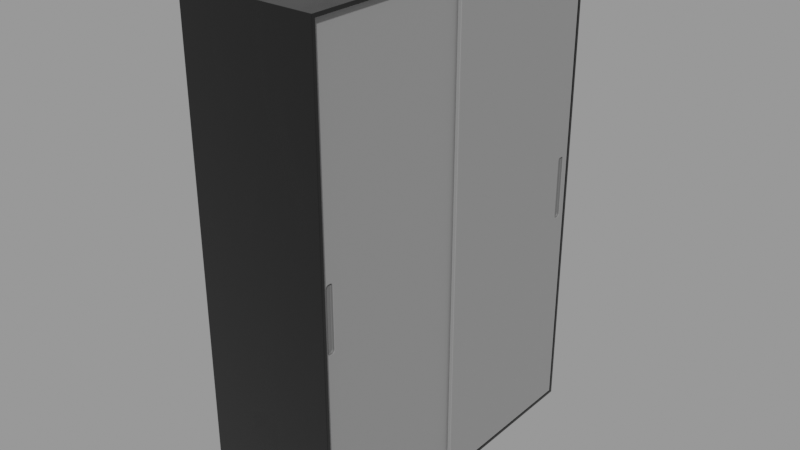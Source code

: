 # Source: closet_fa4acce5-4def-42ab-8933-2e3b92f553f5.blend  (saved by Blender 3.2.14; exported with 4.5.12 LTS)
import bpy
from mathutils import Matrix  # noqa: F401  (used for matrix-valued properties, if any)

bpy.ops.wm.read_factory_settings(use_empty=True)
scene = bpy.context.scene
scene.name = 'upload'

# ---- collections
col_closet = bpy.data.collections.new('Closet'); scene.collection.children.link(col_closet)

# ---- materials (node trees are filled in below, after node groups)
mat_mercenaria__001 = bpy.data.materials.new('MERCENARIA .001')
mat_mercenaria__001.use_transparent_shadow = False
mat_mercenaria__cinza = bpy.data.materials.new('MERCENARIA  CINZA')
mat_mercenaria__cinza.use_transparent_shadow = False
mat_mercenaria__cinza_001 = bpy.data.materials.new('MERCENARIA  CINZA.001')
mat_mercenaria__cinza_001.use_transparent_shadow = False

# ---- node groups
ng_auto_smooth = bpy.data.node_groups.new('Auto Smooth', 'GeometryNodeTree')
_s = ng_auto_smooth.interface.new_socket(name='Geometry', in_out='OUTPUT', socket_type='NodeSocketGeometry')
_s = ng_auto_smooth.interface.new_socket(name='Geometry', in_out='INPUT', socket_type='NodeSocketGeometry')
_s = ng_auto_smooth.interface.new_socket(name='Angle', in_out='INPUT', socket_type='NodeSocketFloat')
_s.subtype = 'ANGLE'
_s.min_value = 0.0
_s.max_value = 3.142
ng_auto_smooth.is_modifier = True
_N = ng_auto_smooth.nodes; _L = ng_auto_smooth.links
n0 = _N.new('NodeGroupOutput'); n0.name = 'Group Output'; n0.location = (480, -100)
n1 = _N.new('NodeGroupInput'); n1.name = 'Group Input'; n1.location = (-420, -300)
n2 = _N.new('NodeGroupInput'); n2.name = 'Group Input.001'; n2.location = (-60, -100)
n3 = _N.new('GeometryNodeSetShadeSmooth'); n3.name = 'Set Shade Smooth'; n3.location = (120, -100)
n3.domain = 'EDGE'
n4 = _N.new('GeometryNodeSetShadeSmooth'); n4.name = 'Set Shade Smooth.001'; n4.location = (300, -100)
n5 = _N.new('GeometryNodeInputMeshEdgeAngle'); n5.name = 'Edge Angle'; n5.location = (-420, -220)
n6 = _N.new('GeometryNodeInputEdgeSmooth'); n6.name = 'Is Edge Smooth'; n6.location = (-60, -160)
n7 = _N.new('GeometryNodeInputShadeSmooth'); n7.name = 'Is Face Smooth'; n7.location = (-240, -340)
n8 = _N.new('FunctionNodeBooleanMath'); n8.name = 'Boolean Math'; n8.location = (-60, -220)
n9 = _N.new('FunctionNodeCompare'); n9.name = 'Compare'; n9.location = (-240, -180)
n9.operation = 'LESS_EQUAL'
_L.new(n5.outputs[0], n9.inputs[0])
_L.new(n4.outputs[0], n0.inputs[0])
_L.new(n1.outputs[1], n9.inputs[1])
_L.new(n9.outputs[0], n8.inputs[0])
_L.new(n7.outputs[0], n8.inputs[1])
_L.new(n2.outputs[0], n3.inputs[0])
_L.new(n6.outputs[0], n3.inputs[1])
_L.new(n3.outputs[0], n4.inputs[0])
_L.new(n8.outputs[0], n3.inputs[2])
n0.is_active_output = True

# ---- material node trees
mat_mercenaria__001.use_nodes = True; mat_mercenaria__001.node_tree.nodes.clear()
_N = mat_mercenaria__001.node_tree.nodes; _L = mat_mercenaria__001.node_tree.links
n0 = _N.new('ShaderNodeOutputMaterial'); n0.name = 'Material Output'; n0.location = (472, 300)
n1 = _N.new('ShaderNodeMapping'); n1.name = 'Mapping'; n1.location = (-1076, 254)
n1.width = 240
n1.inputs[3].default_value = (4.9, 1.0, 1.0)
n2 = _N.new('ShaderNodeTexNoise'); n2.name = 'Noise Texture'; n2.location = (-696, 169)
n2.inputs[2].default_value = 1.0
n2.inputs[3].default_value = 9.8
n2.inputs[4].default_value = 0.4667
n2.inputs[8].default_value = 1.5
n3 = _N.new('ShaderNodeValToRGB'); n3.name = 'ColorRamp'; n3.location = (-444, 176)
while len(n3.color_ramp.elements) > 1: n3.color_ramp.elements.remove(n3.color_ramp.elements[-1])
n3.color_ramp.elements[0].position = 0.5; n3.color_ramp.elements[0].color = (0.1248, 0.1248, 0.1248, 1.0)
_e = n3.color_ramp.elements.new(1.0); _e.color = (1.0, 1.0, 1.0, 1.0)
n4 = _N.new('ShaderNodeBsdfPrincipled'); n4.name = 'Principled BSDF'; n4.location = (182, 300)
n4.distribution = 'GGX'
n4.subsurface_method = 'RANDOM_WALK_SKIN'
n4.inputs[0].default_value = (0.005625, 0.005625, 0.005625, 1.0)
n4.inputs[3].default_value = 1.45
n4.inputs[27].default_value = (0.0, 0.0, 0.0, 1.0)
n4.inputs[28].default_value = 1.0
n5 = _N.new('ShaderNodeRGBToBW'); n5.name = 'RGB to BW'; n5.location = (-98, 139)
n6 = _N.new('ShaderNodeBump'); n6.name = 'Bump'; n6.location = (-92, -140)
n6.inputs[0].default_value = 0.0
n6.inputs[1].default_value = 1.0
n6.inputs[2].default_value = 1.0
n7 = _N.new('ShaderNodeTexCoord'); n7.name = 'Texture Coordinate'; n7.location = (-1286, 237)
_L.new(n4.outputs[0], n0.inputs[0])
_L.new(n2.outputs[1], n3.inputs[0])
_L.new(n1.outputs[0], n2.inputs[0])
_L.new(n6.outputs[0], n4.inputs[5])
_L.new(n3.outputs[0], n5.inputs[0])
_L.new(n5.outputs[0], n4.inputs[2])
_L.new(n2.outputs[0], n6.inputs[3])
_L.new(n7.outputs[3], n1.inputs[0])
n0.is_active_output = True
mat_mercenaria__cinza.use_nodes = True; mat_mercenaria__cinza.node_tree.nodes.clear()
_N = mat_mercenaria__cinza.node_tree.nodes; _L = mat_mercenaria__cinza.node_tree.links
n0 = _N.new('ShaderNodeBsdfPrincipled'); n0.name = 'Principled BSDF'; n0.location = (10, 300)
n0.distribution = 'GGX'
n0.subsurface_method = 'RANDOM_WALK_SKIN'
n0.inputs[0].default_value = (0.2462, 0.2462, 0.2462, 1.0)
n0.inputs[2].default_value = 0.5079
n0.inputs[3].default_value = 1.45
n0.inputs[27].default_value = (0.0, 0.0, 0.0, 1.0)
n0.inputs[28].default_value = 1.0
n1 = _N.new('ShaderNodeOutputMaterial'); n1.name = 'Material Output'; n1.location = (300, 300)
_L.new(n0.outputs[0], n1.inputs[0])
n1.is_active_output = True
mat_mercenaria__cinza_001.use_nodes = True; mat_mercenaria__cinza_001.node_tree.nodes.clear()
_N = mat_mercenaria__cinza_001.node_tree.nodes; _L = mat_mercenaria__cinza_001.node_tree.links
n0 = _N.new('ShaderNodeBsdfPrincipled'); n0.name = 'Principled BSDF'; n0.location = (10, 300)
n0.distribution = 'GGX'
n0.subsurface_method = 'RANDOM_WALK_SKIN'
n0.inputs[0].default_value = (0.1424, 0.1424, 0.1424, 1.0)
n0.inputs[2].default_value = 0.5079
n0.inputs[3].default_value = 1.45
n0.inputs[27].default_value = (0.0, 0.0, 0.0, 1.0)
n0.inputs[28].default_value = 1.0
n1 = _N.new('ShaderNodeOutputMaterial'); n1.name = 'Material Output'; n1.location = (300, 300)
_L.new(n0.outputs[0], n1.inputs[0])
n1.is_active_output = True

# ---- meshes
me_cube_080 = bpy.data.meshes.new('Cube.080')
me_cube_080.from_pydata([(0.114, -0.6485, -0.1262), (0.1351, 0.6349, -0.1262), (0.1451, 0.6821, 0.9832), (0.1351, 0.6244, -0.1157), (0.1451, -0.02726, 0.9832), (0.1351, 0.6325, -0.126), (0.114, -0.659, -0.1157), (0.1351, 0.6303, -0.1252), (0.1351, 0.6283, -0.1239), (0.114, -0.6508, -0.126), (0.1451, 0.6821, -0.9832), (0.1351, 0.6267, -0.1223), (0.1451, -0.02726, -0.9832), (0.1351, 0.6254, -0.1203), (0.1351, 0.6246, -0.1181), (0.114, -0.653, -0.1252), (0.13, -0.02726, 0.9832), (0.1351, 0.6244, 0.1204), (0.1351, 0.6349, 0.1309), (0.114, -0.655, -0.1239), (0.1351, 0.6246, 0.1227), (0.13, 0.6821, 0.9832), (0.1351, 0.6254, 0.1249), (0.114, -0.6567, -0.1223), (0.13, -0.02726, -0.9832), (0.1351, 0.6267, 0.1269), (0.1351, 0.6283, 0.1286), (0.114, -0.6579, -0.1203), (0.13, 0.6821, -0.9832), (0.1351, 0.6303, 0.1298), (0.1351, 0.6325, 0.1306), (0.114, -0.6587, -0.1181), (0.1351, 0.6533, -0.1157), (0.124, 0.02639, 0.9832), (0.114, -0.659, 0.1204), (0.1351, 0.6428, -0.1262), (0.124, -0.6823, 0.9832), (0.1351, 0.653, -0.1181), (0.1351, 0.6522, -0.1203), (0.114, -0.6485, 0.1309), (0.114, -0.6587, 0.1227), (0.1351, 0.651, -0.1223), (0.124, 0.02639, -0.9832), (0.1351, 0.6493, -0.1239), (0.124, -0.6823, -0.9832), (0.1351, 0.6473, -0.1252), (0.1351, 0.6451, -0.126), (0.114, -0.6579, 0.1249), (0.109, -0.6823, 0.9832), (0.1351, 0.6428, 0.1309), (0.114, -0.6567, 0.1269), (0.1351, 0.6533, 0.1204), (0.1351, 0.6451, 0.1306), (0.109, 0.02639, 0.9832), (0.1351, 0.6473, 0.1298), (0.114, -0.655, 0.1286), (0.1351, 0.6493, 0.1286), (0.109, -0.6823, -0.9832), (0.1351, 0.651, 0.1269), (0.114, -0.653, 0.1298), (0.1351, 0.6522, 0.1249), (0.109, 0.02639, -0.9832), (0.1351, 0.653, 0.1227), (0.114, -0.6508, 0.1306), (0.114, -0.63, -0.1157), (0.114, -0.6406, -0.1262), (0.114, -0.6303, -0.1181), (0.114, -0.6311, -0.1203), (0.114, -0.6323, -0.1223), (0.114, -0.634, -0.1239), (0.114, -0.636, -0.1252), (0.114, -0.6382, -0.126), (0.114, -0.6406, 0.1309), (0.114, -0.63, 0.1204), (0.114, -0.6382, 0.1306), (0.114, -0.636, 0.1298), (0.114, -0.634, 0.1286), (0.114, -0.6323, 0.1269), (0.114, -0.6311, 0.1249), (0.114, -0.6303, 0.1227), (0.124, -0.659, -0.1157), (0.124, -0.6587, -0.1181), (0.124, -0.659, 0.1204), (0.124, -0.6579, -0.1203), (0.124, -0.6579, 0.1249), (0.124, -0.6567, -0.1223), (0.124, -0.6587, 0.1227), (0.124, -0.655, -0.1239), (0.124, -0.655, 0.1286), (0.124, -0.6508, -0.126), (0.124, -0.6508, 0.1306), (0.124, -0.653, -0.1252), (0.124, -0.653, 0.1298), (0.124, -0.6485, -0.1262), (0.124, -0.6485, 0.1309), (0.124, -0.6567, 0.1269), (0.124, -0.634, 0.1286), (0.124, -0.636, -0.1252), (0.124, -0.636, 0.1298), (0.124, -0.6382, -0.126), (0.124, -0.6382, 0.1306), (0.124, -0.6323, -0.1223), (0.124, -0.6311, 0.1249), (0.124, -0.63, 0.1204), (0.124, -0.63, -0.1157), (0.124, -0.6303, -0.1181), (0.124, -0.6303, 0.1227), (0.124, -0.6311, -0.1203), (0.124, -0.634, -0.1239), (0.124, -0.6406, -0.1262), (0.124, -0.6406, 0.1309), (0.124, -0.6323, 0.1269), (0.1451, 0.6244, -0.1157), (0.1451, 0.6244, 0.1204), (0.1451, 0.6246, -0.1181), (0.1451, 0.6246, 0.1227), (0.1451, 0.6254, -0.1203), (0.1451, 0.6254, 0.1249), (0.1451, 0.6267, 0.1269), (0.1451, 0.6283, -0.1239), (0.1451, 0.6283, 0.1286), (0.1451, 0.6325, -0.126), (0.1451, 0.6325, 0.1306), (0.1451, 0.6303, -0.1252), (0.1451, 0.6303, 0.1298), (0.1451, 0.6267, -0.1223), (0.1451, 0.6349, -0.1262), (0.1451, 0.6349, 0.1309), (0.1451, 0.6451, 0.1306), (0.1451, 0.6493, -0.1239), (0.1451, 0.6473, -0.1252), (0.1451, 0.6493, 0.1286), (0.1451, 0.6451, -0.126), (0.1451, 0.6473, 0.1298), (0.1451, 0.6522, -0.1203), (0.1451, 0.6522, 0.1249), (0.1451, 0.6533, -0.1157), (0.1451, 0.6533, 0.1204), (0.1451, 0.653, -0.1181), (0.1451, 0.653, 0.1227), (0.1451, 0.651, -0.1223), (0.1451, 0.651, 0.1269), (0.1451, 0.6428, -0.1262), (0.1451, 0.6428, 0.1309)], [], [(142, 10, 2, 143, 128, 133, 131, 141, 135, 139, 137, 136, 138, 134, 140, 129, 130, 132), (143, 2, 4, 12, 10, 142, 126, 121, 123, 119, 125, 116, 114, 112, 113, 115, 117, 118, 120, 124, 122, 127), (16, 21, 28, 24), (4, 2, 21, 16), (2, 10, 28, 21), (12, 4, 16, 24), (10, 12, 24, 28), (90, 94, 36, 44, 93, 89, 91, 87, 85, 83, 81, 80, 82, 86, 84, 95, 88, 92), (109, 93, 44, 42, 33, 36, 94, 110, 100, 98, 96, 111, 102, 106, 103, 104, 105, 107, 101, 108, 97, 99), (48, 53, 61, 57), (36, 33, 53, 48), (33, 42, 61, 53), (44, 36, 48, 57), (42, 44, 57, 61), (80, 6, 34, 82), (39, 72, 110, 94), (31, 27, 23, 19, 15, 9, 0, 65, 71, 70, 69, 68, 67, 66, 64, 73, 79, 78, 77, 76, 75, 74, 72, 39, 63, 59, 55, 50, 47, 40, 34, 6), (103, 73, 64, 104), (99, 71, 65, 109), (97, 70, 71, 99), (108, 69, 70, 97), (101, 68, 69, 108), (107, 67, 68, 101), (105, 66, 67, 107), (104, 64, 66, 105), (72, 74, 100, 110), (74, 75, 98, 100), (75, 76, 96, 98), (96, 76, 77, 111), (111, 77, 78, 102), (102, 78, 79, 106), (106, 79, 73, 103), (0, 9, 89, 93), (9, 15, 91, 89), (15, 19, 87, 91), (87, 19, 23, 85), (85, 23, 27, 83), (83, 27, 31, 81), (81, 31, 6, 80), (90, 63, 39, 94), (92, 59, 63, 90), (88, 55, 59, 92), (95, 50, 55, 88), (84, 47, 50, 95), (86, 40, 47, 84), (82, 34, 40, 86), (65, 0, 93, 109), (112, 3, 17, 113), (18, 49, 143, 127), (37, 32, 51, 62, 60, 58, 56, 54, 52, 49, 18, 30, 29, 26, 25, 22, 20, 17, 3, 14, 13, 11, 8, 7, 5, 1, 35, 46, 45, 43, 41, 38), (137, 51, 32, 136), (132, 46, 35, 142), (130, 45, 46, 132), (129, 43, 45, 130), (140, 41, 43, 129), (134, 38, 41, 140), (138, 37, 38, 134), (136, 32, 37, 138), (49, 52, 128, 143), (52, 54, 133, 128), (54, 56, 131, 133), (131, 56, 58, 141), (141, 58, 60, 135), (135, 60, 62, 139), (139, 62, 51, 137), (1, 5, 121, 126), (5, 7, 123, 121), (7, 8, 119, 123), (119, 8, 11, 125), (125, 11, 13, 116), (116, 13, 14, 114), (114, 14, 3, 112), (122, 30, 18, 127), (124, 29, 30, 122), (120, 26, 29, 124), (118, 25, 26, 120), (117, 22, 25, 118), (115, 20, 22, 117), (113, 17, 20, 115), (35, 1, 126, 142)])
me_cube_080.polygons.foreach_set('material_index', [1, 1, 1, 1, 1, 1, 1, 1, 1, 1, 1, 1, 1, 1, 2, 2, 2, 2, 2, 2, 2, 2, 2, 2, 2, 2, 2, 2, 2, 2, 2, 2, 2, 2, 2, 2, 2, 2, 2, 2, 2, 2, 2, 2, 2, 2, 2, 2, 2, 2, 2, 2, 2, 2, 2, 2, 2, 2, 2, 2, 2, 2, 2, 2, 2, 2, 2, 2, 2, 2, 2, 2, 2, 2, 2, 2, 2, 2, 2, 2])
_uv = me_cube_080.uv_layers.new(name='UVMap')
_uv.uv.foreach_set('vector', [0.266, 0.7361, 0.375, 0.75, 0.125, 0.75, 0.2334, 0.7361, 0.2334, 0.737, 0.2335, 0.7377, 0.2337, 0.7384, 0.2339, 0.739, 0.2341, 0.7395, 0.2344, 0.7397, 0.2347, 0.7398, 0.2647, 0.7398, 0.265, 0.7397, 0.2653, 0.7395, 0.2655, 0.739, 0.2658, 0.7384, 0.2659, 0.7377, 0.266, 0.737, 0.2334, 0.7361, 0.125, 0.75, 0.125, 0.5, 0.375, 0.5, 0.375, 0.75, 0.266, 0.7361, 0.266, 0.7333, 0.266, 0.7325, 0.2659, 0.7317, 0.2658, 0.731, 0.2655, 0.7305, 0.2653, 0.73, 0.265, 0.7297, 0.2647, 0.7296, 0.2347, 0.7296, 0.2344, 0.7297, 0.2341, 0.73, 0.2339, 0.7305, 0.2337, 0.731, 0.2335, 0.7317, 0.2334, 0.7325, 0.2334, 0.7333, 0.125, 0.5, 0.125, 0.75, 0.375, 0.75, 0.375, 0.5, 0.125, 0.5, 0.125, 0.75, 0.125, 0.75, 0.125, 0.5, 0.125, 0.75, 0.375, 0.75, 0.375, 0.75, 0.125, 0.75, 0.375, 0.5, 0.125, 0.5, 0.125, 0.5, 0.375, 0.5, 0.375, 0.75, 0.375, 0.5, 0.375, 0.5, 0.375, 0.75, 0.2334, 0.5111, 0.2334, 0.5119, 0.125, 0.5, 0.375, 0.5, 0.266, 0.5119, 0.266, 0.5111, 0.2659, 0.5103, 0.2658, 0.5096, 0.2655, 0.5091, 0.2653, 0.5086, 0.265, 0.5083, 0.2647, 0.5082, 0.2347, 0.5082, 0.2344, 0.5083, 0.2341, 0.5086, 0.2339, 0.5091, 0.2337, 0.5096, 0.2335, 0.5103, 0.266, 0.5147, 0.266, 0.5119, 0.375, 0.5, 0.375, 0.75, 0.125, 0.75, 0.125, 0.5, 0.2334, 0.5119, 0.2334, 0.5147, 0.2334, 0.5156, 0.2335, 0.5163, 0.2337, 0.517, 0.2339, 0.5176, 0.2341, 0.5181, 0.2344, 0.5183, 0.2347, 0.5184, 0.2647, 0.5184, 0.265, 0.5183, 0.2653, 0.5181, 0.2655, 0.5176, 0.2658, 0.517, 0.2659, 0.5163, 0.266, 0.5156, 0.125, 0.5, 0.125, 0.75, 0.375, 0.75, 0.375, 0.5, 0.125, 0.5, 0.125, 0.75, 0.125, 0.75, 0.125, 0.5, 0.125, 0.75, 0.375, 0.75, 0.375, 0.75, 0.125, 0.75, 0.375, 0.5, 0.125, 0.5, 0.125, 0.5, 0.375, 0.5, 0.375, 0.75, 0.375, 0.5, 0.375, 0.5, 0.375, 0.75, 0.3852, 0.9132, 0.3852, 1.0, 0.6148, 1.0, 0.6148, 0.9132, 0.875, 0.6591, 0.875, 0.5909, 0.7882, 0.5909, 0.7882, 0.6591, 0.3829, 0.002278, 0.3808, 0.008998, 0.3788, 0.01982, 0.3772, 0.03421, 0.376, 0.05144, 0.3753, 0.07064, 0.375, 0.09086, 0.375, 0.1591, 0.3753, 0.1794, 0.376, 0.1986, 0.3772, 0.2158, 0.3788, 0.2302, 0.3808, 0.241, 0.3829, 0.2477, 0.3852, 0.25, 0.6148, 0.25, 0.6171, 0.2477, 0.6192, 0.241, 0.6212, 0.2302, 0.6228, 0.2158, 0.624, 0.1986, 0.6247, 0.1794, 0.625, 0.1591, 0.625, 0.09086, 0.6247, 0.07064, 0.624, 0.05144, 0.6228, 0.03421, 0.6212, 0.01982, 0.6192, 0.008998, 0.6171, 0.002278, 0.6148, 0.0, 0.3852, 0.0, 0.6148, 0.3368, 0.6148, 0.25, 0.3852, 0.25, 0.3852, 0.3368, 0.2118, 0.5706, 0.125, 0.5706, 0.125, 0.5909, 0.2118, 0.5909, 0.2118, 0.5514, 0.125, 0.5514, 0.125, 0.5706, 0.2118, 0.5706, 0.2118, 0.5342, 0.125, 0.5342, 0.125, 0.5514, 0.2118, 0.5514, 0.2118, 0.5, 0.125, 0.5, 0.125, 0.5342, 0.2118, 0.5342, 0.3808, 0.3368, 0.3808, 0.25, 0.375, 0.25, 0.375, 0.3368, 0.3829, 0.3368, 0.3829, 0.25, 0.3808, 0.25, 0.3808, 0.3368, 0.3852, 0.3368, 0.3852, 0.25, 0.3829, 0.25, 0.3829, 0.3368, 0.875, 0.5909, 0.875, 0.5706, 0.7882, 0.5706, 0.7882, 0.5909, 0.875, 0.5706, 0.875, 0.5514, 0.7882, 0.5514, 0.7882, 0.5706, 0.875, 0.5514, 0.875, 0.5, 0.7882, 0.5, 0.7882, 0.5514, 0.625, 0.3368, 0.625, 0.25, 0.6212, 0.25, 0.6212, 0.3368, 0.6212, 0.3368, 0.6212, 0.25, 0.6192, 0.25, 0.6192, 0.3368, 0.6192, 0.3368, 0.6192, 0.25, 0.6171, 0.25, 0.6171, 0.3368, 0.6171, 0.3368, 0.6171, 0.25, 0.6148, 0.25, 0.6148, 0.3368, 0.125, 0.6591, 0.125, 0.6794, 0.2118, 0.6794, 0.2118, 0.6591, 0.125, 0.6794, 0.125, 0.6986, 0.2118, 0.6986, 0.2118, 0.6794, 0.125, 0.6986, 0.125, 0.7158, 0.2118, 0.7158, 0.2118, 0.6986, 0.2118, 0.7158, 0.125, 0.7158, 0.125, 0.75, 0.2118, 0.75, 0.375, 0.9132, 0.375, 1.0, 0.3808, 1.0, 0.3808, 0.9132, 0.3808, 0.9132, 0.3808, 1.0, 0.3829, 1.0, 0.3829, 0.9132, 0.3829, 0.9132, 0.3829, 1.0, 0.3852, 1.0, 0.3852, 0.9132, 0.7882, 0.6794, 0.875, 0.6794, 0.875, 0.6591, 0.7882, 0.6591, 0.7882, 0.6986, 0.875, 0.6986, 0.875, 0.6794, 0.7882, 0.6794, 0.7882, 0.75, 0.875, 0.75, 0.875, 0.6986, 0.7882, 0.6986, 0.6212, 0.9132, 0.6212, 1.0, 0.625, 1.0, 0.625, 0.9132, 0.6192, 0.9132, 0.6192, 1.0, 0.6212, 1.0, 0.6212, 0.9132, 0.6171, 0.9132, 0.6171, 1.0, 0.6192, 1.0, 0.6192, 0.9132, 0.6148, 0.9132, 0.6148, 1.0, 0.6171, 1.0, 0.6171, 0.9132, 0.125, 0.5909, 0.125, 0.6591, 0.2118, 0.6591, 0.2118, 0.5909, 0.3852, 0.9134, 0.3852, 1.0, 0.6148, 1.0, 0.6148, 0.9134, 0.875, 0.6591, 0.875, 0.5909, 0.7884, 0.5909, 0.7884, 0.6591, 0.3829, 0.2477, 0.3852, 0.25, 0.6148, 0.25, 0.6171, 0.2477, 0.6192, 0.241, 0.6212, 0.2302, 0.6228, 0.2158, 0.624, 0.1986, 0.6247, 0.1794, 0.625, 0.1591, 0.625, 0.09086, 0.6247, 0.07064, 0.624, 0.05144, 0.6228, 0.03421, 0.6212, 0.01982, 0.6192, 0.008998, 0.6171, 0.002278, 0.6148, 0.0, 0.3852, 0.0, 0.3829, 0.002278, 0.3808, 0.008998, 0.3788, 0.01982, 0.3772, 0.03421, 0.376, 0.05144, 0.3753, 0.07064, 0.375, 0.09086, 0.375, 0.1591, 0.3753, 0.1794, 0.376, 0.1986, 0.3772, 0.2158, 0.3788, 0.2302, 0.3808, 0.241, 0.6148, 0.3366, 0.6148, 0.25, 0.3852, 0.25, 0.3852, 0.3366, 0.2116, 0.5706, 0.125, 0.5706, 0.125, 0.5909, 0.2116, 0.5909, 0.2116, 0.5514, 0.125, 0.5514, 0.125, 0.5706, 0.2116, 0.5706, 0.2116, 0.5342, 0.125, 0.5342, 0.125, 0.5514, 0.2116, 0.5514, 0.2116, 0.5, 0.125, 0.5, 0.125, 0.5342, 0.2116, 0.5342, 0.3808, 0.3366, 0.3808, 0.25, 0.375, 0.25, 0.375, 0.3366, 0.3829, 0.3366, 0.3829, 0.25, 0.3808, 0.25, 0.3808, 0.3366, 0.3852, 0.3366, 0.3852, 0.25, 0.3829, 0.25, 0.3829, 0.3366, 0.875, 0.5909, 0.875, 0.5706, 0.7884, 0.5706, 0.7884, 0.5909, 0.875, 0.5706, 0.875, 0.5514, 0.7884, 0.5514, 0.7884, 0.5706, 0.875, 0.5514, 0.875, 0.5, 0.7884, 0.5, 0.7884, 0.5514, 0.625, 0.3366, 0.625, 0.25, 0.6212, 0.25, 0.6212, 0.3366, 0.6212, 0.3366, 0.6212, 0.25, 0.6192, 0.25, 0.6192, 0.3366, 0.6192, 0.3366, 0.6192, 0.25, 0.6171, 0.25, 0.6171, 0.3366, 0.6171, 0.3366, 0.6171, 0.25, 0.6148, 0.25, 0.6148, 0.3366, 0.125, 0.6591, 0.125, 0.6794, 0.2116, 0.6794, 0.2116, 0.6591, 0.125, 0.6794, 0.125, 0.6986, 0.2116, 0.6986, 0.2116, 0.6794, 0.125, 0.6986, 0.125, 0.7158, 0.2116, 0.7158, 0.2116, 0.6986, 0.2116, 0.7158, 0.125, 0.7158, 0.125, 0.75, 0.2116, 0.75, 0.375, 0.9134, 0.375, 1.0, 0.3808, 1.0, 0.3808, 0.9134, 0.3808, 0.9134, 0.3808, 1.0, 0.3829, 1.0, 0.3829, 0.9134, 0.3829, 0.9134, 0.3829, 1.0, 0.3852, 1.0, 0.3852, 0.9134, 0.7884, 0.6794, 0.875, 0.6794, 0.875, 0.6591, 0.7884, 0.6591, 0.7884, 0.6986, 0.875, 0.6986, 0.875, 0.6794, 0.7884, 0.6794, 0.7884, 0.75, 0.875, 0.75, 0.875, 0.6986, 0.7884, 0.6986, 0.6212, 0.9134, 0.6212, 1.0, 0.625, 1.0, 0.625, 0.9134, 0.6192, 0.9134, 0.6192, 1.0, 0.6212, 1.0, 0.6212, 0.9134, 0.6171, 0.9134, 0.6171, 1.0, 0.6192, 1.0, 0.6192, 0.9134, 0.6148, 0.9134, 0.6148, 1.0, 0.6171, 1.0, 0.6171, 0.9134, 0.125, 0.5909, 0.125, 0.6591, 0.2116, 0.6591, 0.2116, 0.5909])
me_cube_080.materials.append(mat_mercenaria__001)
me_cube_080.materials.append(mat_mercenaria__cinza)
me_cube_080.materials.append(mat_mercenaria__cinza_001)
me_cube_080.update()
me_cube_002 = bpy.data.meshes.new('Cube.002')
me_cube_002.from_pydata([(-0.4049, -0.6997, 1.0), (0.1451, -0.6997, 1.0), (-0.4049, 0.7003, 1.0), (0.1451, 0.7003, 1.0), (-0.4049, -0.6997, -1.0), (0.1451, -0.6997, -1.0), (-0.4049, 0.7003, -1.0), (0.1451, 0.7003, -1.0), (-0.3934, -0.6882, 0.9885), (0.1451, -0.6856, 0.9859), (-0.3934, 0.6887, 0.9885), (0.1451, 0.6861, 0.9859), (-0.3934, -0.6882, -0.9885), (0.1451, -0.6856, -0.9859), (-0.3934, 0.6887, -0.9885), (0.1451, 0.6861, -0.9859)], [], [(0, 1, 3, 2), (2, 3, 7, 6), (6, 7, 5, 4), (4, 5, 1, 0), (2, 6, 4, 0), (8, 10, 11, 9), (10, 14, 15, 11), (14, 12, 13, 15), (12, 8, 9, 13), (10, 8, 12, 14), (3, 1, 9, 11), (7, 3, 11, 15), (5, 7, 15, 13), (1, 5, 13, 9)])
_uv = me_cube_002.uv_layers.new(name='UVMap')
_uv.uv.foreach_set('vector', [0.375, 0.0, 0.625, 0.0, 0.625, 0.25, 0.375, 0.25, 0.375, 0.25, 0.625, 0.25, 0.625, 0.5, 0.375, 0.5, 0.375, 0.5, 0.625, 0.5, 0.625, 0.75, 0.375, 0.75, 0.375, 0.75, 0.625, 0.75, 0.625, 1.0, 0.375, 1.0, 0.125, 0.5, 0.375, 0.5, 0.375, 0.75, 0.125, 0.75, 0.375, 0.0, 0.375, 0.25, 0.625, 0.25, 0.625, 0.0, 0.375, 0.25, 0.375, 0.5, 0.625, 0.5, 0.625, 0.25, 0.375, 0.5, 0.375, 0.75, 0.625, 0.75, 0.625, 0.5, 0.375, 0.75, 0.375, 1.0, 0.625, 1.0, 0.625, 0.75, 0.125, 0.5, 0.125, 0.75, 0.375, 0.75, 0.375, 0.5, 0.625, 0.25, 0.625, 0.0, 0.625, 0.0, 0.625, 0.25, 0.625, 0.5, 0.625, 0.25, 0.625, 0.25, 0.625, 0.5, 0.625, 0.75, 0.625, 0.5, 0.625, 0.5, 0.625, 0.75, 0.625, 1.0, 0.625, 0.75, 0.625, 0.75, 0.625, 1.0])
me_cube_002.materials.append(mat_mercenaria__001)
me_cube_002.materials.append(mat_mercenaria__cinza)
me_cube_002.update()

# ---- objects
ob_cube_073 = bpy.data.objects.new('Cube.073', me_cube_080)
ob_cube_002 = bpy.data.objects.new('Cube.002', me_cube_002)
ob_closet = bpy.data.objects.new('Closet', None)

# ---- transforms, parenting, visibility, modifiers, constraints
ob_cube_073.parent = ob_closet
ob_cube_073.matrix_parent_inverse = Matrix(((1.0, -0.0, 0.0, 1.727), (-0.0, 1.0, -0.0, -1.28), (0.0, 0.0, 1.0, -0.0293), (-0.0, 0.0, -0.0, 1.0)))
ob_cube_073.location = (-1.577, 1.28, 1.031)
_m = ob_cube_073.modifiers.new('Bevel', 'BEVEL')
_m.width = 0.002
_m.width_pct = 0.002
_m.segments = 5
_m = ob_cube_073.modifiers.new('Auto Smooth', 'NODES')
_m.node_group = ng_auto_smooth
_gi = [s.identifier for s in ng_auto_smooth.interface.items_tree if s.item_type == 'SOCKET' and s.in_out == 'INPUT']
_m[_gi[1]] = 0.5236  # Angle
ob_cube_002.parent = ob_closet
ob_cube_002.matrix_parent_inverse = Matrix(((1.0, -0.0, 0.0, 1.727), (-0.0, 1.0, -0.0, -1.28), (0.0, 0.0, 1.0, -0.0293), (-0.0, 0.0, -0.0, 1.0)))
ob_cube_002.location = (-1.577, 1.28, 1.031)
_m = ob_cube_002.modifiers.new('Bevel', 'BEVEL')
_m.width = 0.002
_m.width_pct = 0.002
_m.segments = 5
_m = ob_cube_002.modifiers.new('Boolean', 'BOOLEAN')
_m = ob_cube_002.modifiers.new('Boolean.001', 'BOOLEAN')
_m = ob_cube_002.modifiers.new('Auto Smooth', 'NODES')
_m.node_group = ng_auto_smooth
_gi = [s.identifier for s in ng_auto_smooth.interface.items_tree if s.item_type == 'SOCKET' and s.in_out == 'INPUT']
_m[_gi[1]] = 0.5236  # Angle
ob_closet.location = (0.0, 0.0, 0.0)

# ---- collection membership
scene.collection.objects.link(ob_cube_073)
scene.collection.objects.link(ob_cube_002)
scene.collection.objects.link(ob_closet)
col_closet.objects.link(ob_cube_073)
col_closet.objects.link(ob_cube_002)
col_closet.objects.link(ob_closet)

# ---- scene / render settings (as saved in the file)
scene.frame_start = 1; scene.frame_end = 250; scene.frame_set(1)
scene.render.engine = 'BLENDER_EEVEE_NEXT'
scene.render.image_settings.exr_codec = 'NONE'
scene.render.simplify_subdivision_render = 0
scene.render.simplify_child_particles_render = 0.0
scene.cycles.sampling_pattern = 'TABULATED_SOBOL'
scene.cycles.use_light_tree = False
scene.view_settings.view_transform = 'Filmic'
bpy.context.view_layer.update()

# ---- added for rendering (the .blend has no active camera and no usable light): camera, sun + grey world if the file has none
cam_auto = bpy.data.cameras.new('AutoCamera')
cam_auto.lens = 50.0
cam_auto.sensor_width = 36.0
cam_auto.clip_end = 1000.0
ob_auto_camera = bpy.data.objects.new('AutoCamera', cam_auto)
scene.collection.objects.link(ob_auto_camera)
ob_auto_camera.location = (2.3353, -2.77818, 2.85413)
ob_auto_camera.rotation_euler = (1.09748, -7.21219e-08, 0.694738)
scene.camera = ob_auto_camera
light_auto_sun = bpy.data.lights.new('AutoSun', 'SUN')
light_auto_sun.energy = 3.0
light_auto_sun.angle = 0.0523599
ob_auto_sun = bpy.data.objects.new('AutoSun', light_auto_sun)
scene.collection.objects.link(ob_auto_sun)
ob_auto_sun.rotation_euler = (0.872665, 0.174533, 0.523599)
if scene.world is None:
    world_auto = bpy.data.worlds.new('AutoWorld')
    world_auto.color = (0.3, 0.3, 0.3)
    scene.world = world_auto
bpy.context.view_layer.update()
